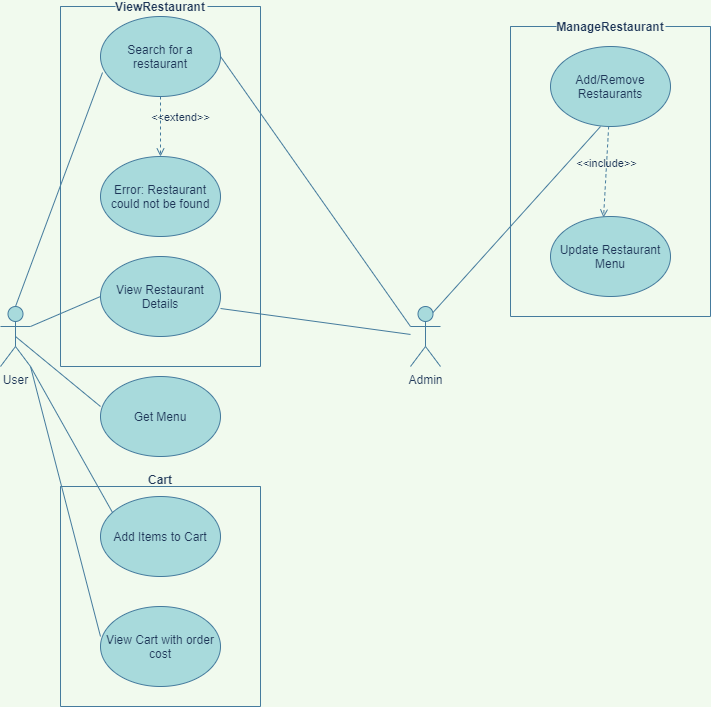

The diagram above was exported from draw.io. Its source (the exported page's mxGraphModel, read from the mxfile embedded in the PNG):
<mxGraphModel dx="1422" dy="804" grid="1" gridSize="10" guides="1" tooltips="1" connect="1" arrows="1" fold="1" page="1" pageScale="1" pageWidth="850" pageHeight="1100" background="#F1FAEE" math="0" shadow="0">
  <root>
    <mxCell id="0" />
    <mxCell id="1" parent="0" />
    <mxCell id="wfpBrJf12DBQBbCl-zvZ-1" value="User" style="shape=umlActor;verticalLabelPosition=bottom;verticalAlign=top;html=1;outlineConnect=0;fillColor=#A8DADC;strokeColor=#457B9D;fontColor=#1D3557;" vertex="1" parent="1">
      <mxGeometry x="70" y="340" width="30" height="60" as="geometry" />
    </mxCell>
    <mxCell id="wfpBrJf12DBQBbCl-zvZ-5" value="Get Menu" style="ellipse;whiteSpace=wrap;html=1;fillColor=#A8DADC;strokeColor=#457B9D;fontColor=#1D3557;" vertex="1" parent="1">
      <mxGeometry x="170" y="410" width="120" height="80" as="geometry" />
    </mxCell>
    <mxCell id="wfpBrJf12DBQBbCl-zvZ-8" value="" style="endArrow=none;html=1;exitX=1;exitY=0.3333333333333333;exitDx=0;exitDy=0;exitPerimeter=0;entryX=0;entryY=0.5;entryDx=0;entryDy=0;labelBackgroundColor=#F1FAEE;strokeColor=#457B9D;fontColor=#1D3557;" edge="1" parent="1" source="wfpBrJf12DBQBbCl-zvZ-1" target="wfpBrJf12DBQBbCl-zvZ-4">
      <mxGeometry width="50" height="50" relative="1" as="geometry">
        <mxPoint x="120" y="380" as="sourcePoint" />
        <mxPoint x="170" y="330" as="targetPoint" />
      </mxGeometry>
    </mxCell>
    <mxCell id="wfpBrJf12DBQBbCl-zvZ-9" value="" style="endArrow=none;html=1;exitX=0.5;exitY=0;exitDx=0;exitDy=0;exitPerimeter=0;entryX=0.017;entryY=0.7;entryDx=0;entryDy=0;entryPerimeter=0;labelBackgroundColor=#F1FAEE;strokeColor=#457B9D;fontColor=#1D3557;" edge="1" parent="1" source="wfpBrJf12DBQBbCl-zvZ-1" target="wfpBrJf12DBQBbCl-zvZ-3">
      <mxGeometry width="50" height="50" relative="1" as="geometry">
        <mxPoint x="120" y="290" as="sourcePoint" />
        <mxPoint x="170" y="240" as="targetPoint" />
      </mxGeometry>
    </mxCell>
    <mxCell id="wfpBrJf12DBQBbCl-zvZ-11" value="" style="endArrow=none;html=1;exitX=0.5;exitY=0.5;exitDx=0;exitDy=0;exitPerimeter=0;entryX=0;entryY=0.375;entryDx=0;entryDy=0;entryPerimeter=0;labelBackgroundColor=#F1FAEE;strokeColor=#457B9D;fontColor=#1D3557;" edge="1" parent="1" source="wfpBrJf12DBQBbCl-zvZ-1" target="wfpBrJf12DBQBbCl-zvZ-5">
      <mxGeometry width="50" height="50" relative="1" as="geometry">
        <mxPoint x="120" y="470" as="sourcePoint" />
        <mxPoint x="170" y="420" as="targetPoint" />
      </mxGeometry>
    </mxCell>
    <mxCell id="wfpBrJf12DBQBbCl-zvZ-12" value="" style="endArrow=none;html=1;exitX=1;exitY=1;exitDx=0;exitDy=0;exitPerimeter=0;entryX=0.1;entryY=0.2;entryDx=0;entryDy=0;entryPerimeter=0;labelBackgroundColor=#F1FAEE;strokeColor=#457B9D;fontColor=#1D3557;" edge="1" parent="1" source="wfpBrJf12DBQBbCl-zvZ-1" target="wfpBrJf12DBQBbCl-zvZ-6">
      <mxGeometry width="50" height="50" relative="1" as="geometry">
        <mxPoint x="120" y="560" as="sourcePoint" />
        <mxPoint x="170" y="510" as="targetPoint" />
      </mxGeometry>
    </mxCell>
    <mxCell id="wfpBrJf12DBQBbCl-zvZ-13" value="" style="endArrow=none;html=1;exitX=1;exitY=1;exitDx=0;exitDy=0;exitPerimeter=0;entryX=0;entryY=0.375;entryDx=0;entryDy=0;entryPerimeter=0;labelBackgroundColor=#F1FAEE;strokeColor=#457B9D;fontColor=#1D3557;" edge="1" parent="1" source="wfpBrJf12DBQBbCl-zvZ-1" target="wfpBrJf12DBQBbCl-zvZ-7">
      <mxGeometry width="50" height="50" relative="1" as="geometry">
        <mxPoint x="120" y="660" as="sourcePoint" />
        <mxPoint x="170" y="610" as="targetPoint" />
      </mxGeometry>
    </mxCell>
    <mxCell id="wfpBrJf12DBQBbCl-zvZ-15" value="Cart&#10;" style="swimlane;startSize=0;fillColor=#A8DADC;strokeColor=#457B9D;fontColor=#1D3557;" vertex="1" parent="1">
      <mxGeometry x="130" y="520" width="200" height="220" as="geometry" />
    </mxCell>
    <mxCell id="wfpBrJf12DBQBbCl-zvZ-6" value="Add Items to Cart" style="ellipse;whiteSpace=wrap;html=1;fillColor=#A8DADC;strokeColor=#457B9D;fontColor=#1D3557;" vertex="1" parent="wfpBrJf12DBQBbCl-zvZ-15">
      <mxGeometry x="40" y="10" width="120" height="80" as="geometry" />
    </mxCell>
    <mxCell id="wfpBrJf12DBQBbCl-zvZ-7" value="View Cart with order cost" style="ellipse;whiteSpace=wrap;html=1;fillColor=#A8DADC;strokeColor=#457B9D;fontColor=#1D3557;" vertex="1" parent="wfpBrJf12DBQBbCl-zvZ-15">
      <mxGeometry x="40" y="120" width="120" height="80" as="geometry" />
    </mxCell>
    <mxCell id="wfpBrJf12DBQBbCl-zvZ-16" value="ViewRestaurant" style="swimlane;startSize=0;labelBackgroundColor=#F1FAEE;fillColor=#A8DADC;strokeColor=#457B9D;fontColor=#1D3557;" vertex="1" parent="1">
      <mxGeometry x="130" y="40" width="200" height="360" as="geometry" />
    </mxCell>
    <mxCell id="wfpBrJf12DBQBbCl-zvZ-4" value="View Restaurant Details" style="ellipse;whiteSpace=wrap;html=1;fillColor=#A8DADC;strokeColor=#457B9D;fontColor=#1D3557;" vertex="1" parent="wfpBrJf12DBQBbCl-zvZ-16">
      <mxGeometry x="40" y="250" width="120" height="80" as="geometry" />
    </mxCell>
    <mxCell id="wfpBrJf12DBQBbCl-zvZ-22" value="Error: Restaurant could not be found" style="ellipse;whiteSpace=wrap;html=1;fillColor=#A8DADC;strokeColor=#457B9D;fontColor=#1D3557;" vertex="1" parent="wfpBrJf12DBQBbCl-zvZ-16">
      <mxGeometry x="40" y="150" width="120" height="80" as="geometry" />
    </mxCell>
    <mxCell id="wfpBrJf12DBQBbCl-zvZ-24" value="&amp;lt;&amp;lt;extend&amp;gt;&amp;gt;" style="html=1;verticalAlign=bottom;labelBackgroundColor=none;endArrow=open;endFill=0;dashed=1;exitX=0.5;exitY=1;exitDx=0;exitDy=0;entryX=0.5;entryY=0;entryDx=0;entryDy=0;strokeColor=#457B9D;fontColor=#1D3557;" edge="1" parent="wfpBrJf12DBQBbCl-zvZ-16" source="wfpBrJf12DBQBbCl-zvZ-3" target="wfpBrJf12DBQBbCl-zvZ-22">
      <mxGeometry y="20" width="160" relative="1" as="geometry">
        <mxPoint x="99.5" y="90" as="sourcePoint" />
        <mxPoint x="100" y="110" as="targetPoint" />
        <mxPoint as="offset" />
      </mxGeometry>
    </mxCell>
    <mxCell id="wfpBrJf12DBQBbCl-zvZ-3" value="Search for a restaurant" style="ellipse;whiteSpace=wrap;html=1;fillColor=#A8DADC;strokeColor=#457B9D;fontColor=#1D3557;" vertex="1" parent="wfpBrJf12DBQBbCl-zvZ-16">
      <mxGeometry x="40" y="10" width="120" height="80" as="geometry" />
    </mxCell>
    <mxCell id="wfpBrJf12DBQBbCl-zvZ-17" value="Admin" style="shape=umlActor;verticalLabelPosition=bottom;verticalAlign=top;html=1;outlineConnect=0;fillColor=#A8DADC;strokeColor=#457B9D;fontColor=#1D3557;" vertex="1" parent="1">
      <mxGeometry x="480" y="340" width="30" height="60" as="geometry" />
    </mxCell>
    <mxCell id="wfpBrJf12DBQBbCl-zvZ-19" value="" style="endArrow=none;html=1;entryX=0.417;entryY=1;entryDx=0;entryDy=0;exitX=0.75;exitY=0.1;exitDx=0;exitDy=0;exitPerimeter=0;entryPerimeter=0;labelBackgroundColor=#F1FAEE;strokeColor=#457B9D;fontColor=#1D3557;" edge="1" parent="1" source="wfpBrJf12DBQBbCl-zvZ-17" target="wfpBrJf12DBQBbCl-zvZ-18">
      <mxGeometry width="50" height="50" relative="1" as="geometry">
        <mxPoint x="480" y="290" as="sourcePoint" />
        <mxPoint x="530" y="240" as="targetPoint" />
      </mxGeometry>
    </mxCell>
    <mxCell id="wfpBrJf12DBQBbCl-zvZ-20" value="" style="endArrow=none;html=1;exitX=1;exitY=0.5;exitDx=0;exitDy=0;labelBackgroundColor=#F1FAEE;strokeColor=#457B9D;fontColor=#1D3557;" edge="1" parent="1" source="wfpBrJf12DBQBbCl-zvZ-3">
      <mxGeometry width="50" height="50" relative="1" as="geometry">
        <mxPoint x="430" y="410" as="sourcePoint" />
        <mxPoint x="480" y="360" as="targetPoint" />
      </mxGeometry>
    </mxCell>
    <mxCell id="wfpBrJf12DBQBbCl-zvZ-21" value="" style="endArrow=none;html=1;exitX=1;exitY=0.65;exitDx=0;exitDy=0;exitPerimeter=0;labelBackgroundColor=#F1FAEE;strokeColor=#457B9D;fontColor=#1D3557;" edge="1" parent="1" source="wfpBrJf12DBQBbCl-zvZ-4" target="wfpBrJf12DBQBbCl-zvZ-17">
      <mxGeometry width="50" height="50" relative="1" as="geometry">
        <mxPoint x="380" y="480" as="sourcePoint" />
        <mxPoint x="430" y="430" as="targetPoint" />
      </mxGeometry>
    </mxCell>
    <mxCell id="wfpBrJf12DBQBbCl-zvZ-29" value="ManageRestaurant" style="swimlane;startSize=0;labelBackgroundColor=#F1FAEE;fillColor=#A8DADC;strokeColor=#457B9D;fontColor=#1D3557;" vertex="1" parent="1">
      <mxGeometry x="580" y="60" width="200" height="290" as="geometry" />
    </mxCell>
    <mxCell id="wfpBrJf12DBQBbCl-zvZ-18" value="Add/Remove Restaurants" style="ellipse;whiteSpace=wrap;html=1;fillColor=#A8DADC;strokeColor=#457B9D;fontColor=#1D3557;" vertex="1" parent="wfpBrJf12DBQBbCl-zvZ-29">
      <mxGeometry x="40" y="20" width="120" height="80" as="geometry" />
    </mxCell>
    <mxCell id="wfpBrJf12DBQBbCl-zvZ-26" value="Update Restaurant Menu" style="ellipse;whiteSpace=wrap;html=1;fillColor=#A8DADC;strokeColor=#457B9D;fontColor=#1D3557;" vertex="1" parent="wfpBrJf12DBQBbCl-zvZ-29">
      <mxGeometry x="40" y="190" width="120" height="80" as="geometry" />
    </mxCell>
    <mxCell id="wfpBrJf12DBQBbCl-zvZ-27" value="&amp;lt;&amp;lt;include&amp;gt;&amp;gt;" style="html=1;verticalAlign=bottom;labelBackgroundColor=none;endArrow=open;endFill=0;dashed=1;entryX=0.442;entryY=0.013;entryDx=0;entryDy=0;entryPerimeter=0;strokeColor=#457B9D;fontColor=#1D3557;" edge="1" parent="wfpBrJf12DBQBbCl-zvZ-29" source="wfpBrJf12DBQBbCl-zvZ-18" target="wfpBrJf12DBQBbCl-zvZ-26">
      <mxGeometry width="160" relative="1" as="geometry">
        <mxPoint x="40" y="350" as="sourcePoint" />
        <mxPoint x="200" y="350" as="targetPoint" />
      </mxGeometry>
    </mxCell>
  </root>
</mxGraphModel>